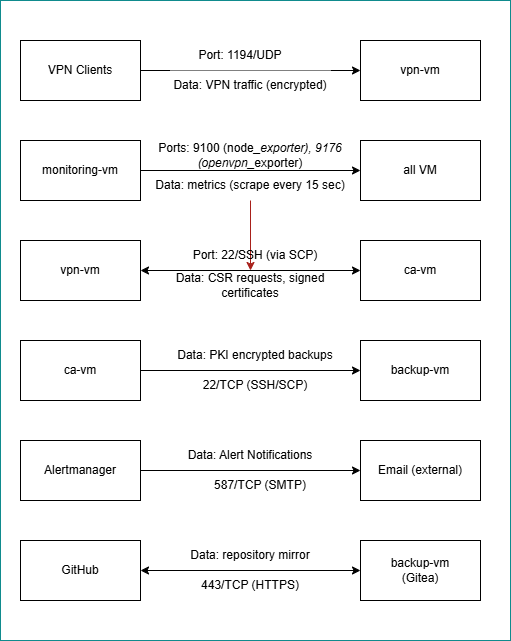

The diagram above was exported from draw.io. Its source (the exported page's mxGraphModel, read from the mxfile embedded in the PNG):
<mxGraphModel dx="786" dy="463" grid="1" gridSize="10" guides="1" tooltips="1" connect="1" arrows="1" fold="1" page="1" pageScale="1" pageWidth="827" pageHeight="1169" math="0" shadow="0">
  <root>
    <mxCell id="0" />
    <mxCell id="1" parent="0" />
    <mxCell id="OOseVWY4Y856q728hTCt-47" parent="1" style="whiteSpace=wrap;html=1;strokeColor=#0F8B8D;fontColor=#143642;fillColor=#FFFFFF;shadow=0;" value="" vertex="1">
      <mxGeometry height="640" width="510" x="20" as="geometry" />
    </mxCell>
    <mxCell id="OOseVWY4Y856q728hTCt-1" parent="1" style="rounded=0;whiteSpace=wrap;html=1;labelBackgroundColor=none;" value="" vertex="1">
      <mxGeometry height="60" width="120" x="40" y="40" as="geometry" />
    </mxCell>
    <mxCell id="OOseVWY4Y856q728hTCt-2" parent="1" style="rounded=0;whiteSpace=wrap;html=1;labelBackgroundColor=none;" value="" vertex="1">
      <mxGeometry height="60" width="120" x="40" y="140" as="geometry" />
    </mxCell>
    <mxCell id="OOseVWY4Y856q728hTCt-3" parent="1" style="rounded=0;whiteSpace=wrap;html=1;labelBackgroundColor=none;" value="" vertex="1">
      <mxGeometry height="60" width="120" x="40" y="240" as="geometry" />
    </mxCell>
    <mxCell id="OOseVWY4Y856q728hTCt-4" parent="1" style="rounded=0;whiteSpace=wrap;html=1;labelBackgroundColor=none;" value="" vertex="1">
      <mxGeometry height="60" width="120" x="40" y="340" as="geometry" />
    </mxCell>
    <mxCell id="OOseVWY4Y856q728hTCt-5" parent="1" style="rounded=0;whiteSpace=wrap;html=1;labelBackgroundColor=none;" value="" vertex="1">
      <mxGeometry height="60" width="120" x="40" y="440" as="geometry" />
    </mxCell>
    <mxCell id="OOseVWY4Y856q728hTCt-6" parent="1" style="rounded=0;whiteSpace=wrap;html=1;labelBackgroundColor=none;" value="" vertex="1">
      <mxGeometry height="60" width="120" x="40" y="540" as="geometry" />
    </mxCell>
    <mxCell id="OOseVWY4Y856q728hTCt-7" parent="1" style="rounded=0;whiteSpace=wrap;html=1;labelBackgroundColor=none;" value="" vertex="1">
      <mxGeometry height="60" width="120" x="380" y="40" as="geometry" />
    </mxCell>
    <mxCell id="OOseVWY4Y856q728hTCt-8" parent="1" style="rounded=0;whiteSpace=wrap;html=1;labelBackgroundColor=none;" value="" vertex="1">
      <mxGeometry height="60" width="120" x="380" y="140" as="geometry" />
    </mxCell>
    <mxCell id="OOseVWY4Y856q728hTCt-9" parent="1" style="rounded=0;whiteSpace=wrap;html=1;labelBackgroundColor=none;" value="" vertex="1">
      <mxGeometry height="60" width="120" x="380" y="240" as="geometry" />
    </mxCell>
    <mxCell id="OOseVWY4Y856q728hTCt-10" parent="1" style="rounded=0;whiteSpace=wrap;html=1;labelBackgroundColor=none;" value="" vertex="1">
      <mxGeometry height="60" width="120" x="380" y="340" as="geometry" />
    </mxCell>
    <mxCell id="OOseVWY4Y856q728hTCt-11" parent="1" style="rounded=0;whiteSpace=wrap;html=1;labelBackgroundColor=none;" value="" vertex="1">
      <mxGeometry height="60" width="120" x="380" y="440" as="geometry" />
    </mxCell>
    <mxCell id="OOseVWY4Y856q728hTCt-12" parent="1" style="rounded=0;whiteSpace=wrap;html=1;labelBackgroundColor=none;" value="" vertex="1">
      <mxGeometry height="60" width="120" x="380" y="540" as="geometry" />
    </mxCell>
    <mxCell id="OOseVWY4Y856q728hTCt-14" edge="1" parent="1" source="OOseVWY4Y856q728hTCt-1" style="endArrow=classic;html=1;rounded=0;exitX=1;exitY=0.5;exitDx=0;exitDy=0;entryX=0;entryY=0.5;entryDx=0;entryDy=0;labelBackgroundColor=none;fontColor=default;" target="OOseVWY4Y856q728hTCt-7" value="">
      <mxGeometry height="50" relative="1" width="50" as="geometry">
        <mxPoint x="380" y="270" as="sourcePoint" />
        <mxPoint x="430" y="220" as="targetPoint" />
      </mxGeometry>
    </mxCell>
    <mxCell id="OOseVWY4Y856q728hTCt-15" edge="1" parent="1" source="OOseVWY4Y856q728hTCt-2" style="endArrow=classic;html=1;rounded=0;exitX=1;exitY=0.5;exitDx=0;exitDy=0;entryX=0;entryY=0.5;entryDx=0;entryDy=0;labelBackgroundColor=none;fontColor=default;" target="OOseVWY4Y856q728hTCt-8" value="">
      <mxGeometry height="50" relative="1" width="50" as="geometry">
        <mxPoint x="380" y="270" as="sourcePoint" />
        <mxPoint x="430" y="220" as="targetPoint" />
      </mxGeometry>
    </mxCell>
    <mxCell id="OOseVWY4Y856q728hTCt-17" edge="1" parent="1" source="OOseVWY4Y856q728hTCt-4" style="endArrow=classic;html=1;rounded=0;exitX=1;exitY=0.5;exitDx=0;exitDy=0;entryX=0;entryY=0.5;entryDx=0;entryDy=0;labelBackgroundColor=none;fontColor=default;" target="OOseVWY4Y856q728hTCt-10" value="">
      <mxGeometry height="50" relative="1" width="50" as="geometry">
        <mxPoint x="380" y="270" as="sourcePoint" />
        <mxPoint x="430" y="220" as="targetPoint" />
      </mxGeometry>
    </mxCell>
    <mxCell id="OOseVWY4Y856q728hTCt-18" edge="1" parent="1" source="OOseVWY4Y856q728hTCt-5" style="endArrow=classic;html=1;rounded=0;exitX=1;exitY=0.5;exitDx=0;exitDy=0;entryX=0;entryY=0.5;entryDx=0;entryDy=0;labelBackgroundColor=none;fontColor=default;" target="OOseVWY4Y856q728hTCt-11" value="">
      <mxGeometry height="50" relative="1" width="50" as="geometry">
        <mxPoint x="380" y="470" as="sourcePoint" />
        <mxPoint x="430" y="420" as="targetPoint" />
      </mxGeometry>
    </mxCell>
    <mxCell id="OOseVWY4Y856q728hTCt-20" parent="1" style="text;html=1;whiteSpace=wrap;align=center;verticalAlign=middle;rounded=0;labelBackgroundColor=none;" value="VPN Clients" vertex="1">
      <mxGeometry height="30" width="80" x="60" y="55" as="geometry" />
    </mxCell>
    <mxCell id="OOseVWY4Y856q728hTCt-21" parent="1" style="text;html=1;whiteSpace=wrap;align=center;verticalAlign=middle;rounded=0;labelBackgroundColor=none;" value="vpn-vm" vertex="1">
      <mxGeometry height="30" width="60" x="410" y="55" as="geometry" />
    </mxCell>
    <mxCell id="OOseVWY4Y856q728hTCt-22" parent="1" style="text;html=1;whiteSpace=wrap;align=center;verticalAlign=middle;rounded=0;labelBackgroundColor=none;" value="Port: 1194/UDP" vertex="1">
      <mxGeometry height="30" width="120" x="200" y="40" as="geometry" />
    </mxCell>
    <mxCell id="OOseVWY4Y856q728hTCt-23" parent="1" style="text;html=1;whiteSpace=wrap;align=center;verticalAlign=middle;rounded=0;labelBackgroundColor=none;fillColor=default;" value="Data: VPN traffic (encrypted)" vertex="1">
      <mxGeometry height="30" width="160" x="190" y="70" as="geometry" />
    </mxCell>
    <mxCell id="OOseVWY4Y856q728hTCt-24" parent="1" style="text;html=1;whiteSpace=wrap;align=center;verticalAlign=middle;rounded=0;labelBackgroundColor=none;" value="monitoring-vm" vertex="1">
      <mxGeometry height="30" width="80" x="60" y="155" as="geometry" />
    </mxCell>
    <mxCell id="OOseVWY4Y856q728hTCt-25" parent="1" style="text;html=1;whiteSpace=wrap;align=center;verticalAlign=middle;rounded=0;labelBackgroundColor=none;" value="all VM" vertex="1">
      <mxGeometry height="30" width="60" x="410" y="155" as="geometry" />
    </mxCell>
    <mxCell id="OOseVWY4Y856q728hTCt-26" parent="1" style="text;html=1;whiteSpace=wrap;align=center;verticalAlign=middle;rounded=0;labelBackgroundColor=none;" value="Ports: 9100 (node&lt;span style=&quot;font-style: italic;&quot;&gt;_exporter), 9176 (openvpn_&lt;/span&gt;exporter)" vertex="1">
      <mxGeometry height="30" width="200" x="170" y="140" as="geometry" />
    </mxCell>
    <mxCell id="OOseVWY4Y856q728hTCt-48" edge="1" parent="1" source="OOseVWY4Y856q728hTCt-27" style="edgeStyle=orthogonalEdgeStyle;rounded=0;orthogonalLoop=1;jettySize=auto;html=1;strokeColor=#A8201A;fontColor=#143642;fillColor=#FAE5C7;" target="OOseVWY4Y856q728hTCt-32" value="">
      <mxGeometry relative="1" as="geometry" />
    </mxCell>
    <mxCell id="OOseVWY4Y856q728hTCt-27" parent="1" style="text;html=1;whiteSpace=wrap;align=center;verticalAlign=middle;rounded=0;labelBackgroundColor=none;" value="Data: metrics (scrape every 15 sec)" vertex="1">
      <mxGeometry height="30" width="200" x="170" y="170" as="geometry" />
    </mxCell>
    <mxCell id="OOseVWY4Y856q728hTCt-28" edge="1" parent="1" source="OOseVWY4Y856q728hTCt-3" style="endArrow=classic;startArrow=classic;html=1;rounded=0;exitX=1;exitY=0.5;exitDx=0;exitDy=0;entryX=0;entryY=0.5;entryDx=0;entryDy=0;labelBackgroundColor=none;fontColor=default;" target="OOseVWY4Y856q728hTCt-9" value="">
      <mxGeometry height="50" relative="1" width="50" as="geometry">
        <mxPoint x="380" y="270" as="sourcePoint" />
        <mxPoint x="430" y="220" as="targetPoint" />
      </mxGeometry>
    </mxCell>
    <mxCell id="OOseVWY4Y856q728hTCt-29" parent="1" style="text;html=1;whiteSpace=wrap;align=center;verticalAlign=middle;rounded=0;labelBackgroundColor=none;" value="vpn-vm" vertex="1">
      <mxGeometry height="30" width="60" x="70" y="255" as="geometry" />
    </mxCell>
    <mxCell id="OOseVWY4Y856q728hTCt-30" parent="1" style="text;html=1;whiteSpace=wrap;align=center;verticalAlign=middle;rounded=0;labelBackgroundColor=none;" value="ca-vm" vertex="1">
      <mxGeometry height="30" width="60" x="410" y="255" as="geometry" />
    </mxCell>
    <mxCell id="OOseVWY4Y856q728hTCt-31" parent="1" style="text;html=1;whiteSpace=wrap;align=center;verticalAlign=middle;rounded=0;labelBackgroundColor=none;" value="Port: 22/SSH (via SCP)" vertex="1">
      <mxGeometry height="30" width="170" x="190" y="240" as="geometry" />
    </mxCell>
    <mxCell id="OOseVWY4Y856q728hTCt-32" parent="1" style="text;html=1;whiteSpace=wrap;align=center;verticalAlign=middle;rounded=0;labelBackgroundColor=none;" value="Data: CSR requests, signed certificates" vertex="1">
      <mxGeometry height="30" width="180" x="180" y="270" as="geometry" />
    </mxCell>
    <mxCell id="OOseVWY4Y856q728hTCt-33" parent="1" style="text;html=1;whiteSpace=wrap;align=center;verticalAlign=middle;rounded=0;labelBackgroundColor=none;" value="ca-vm" vertex="1">
      <mxGeometry height="30" width="60" x="70" y="355" as="geometry" />
    </mxCell>
    <mxCell id="OOseVWY4Y856q728hTCt-34" parent="1" style="text;html=1;whiteSpace=wrap;align=center;verticalAlign=middle;rounded=0;labelBackgroundColor=none;" value="backup-vm" vertex="1">
      <mxGeometry height="30" width="70" x="405" y="355" as="geometry" />
    </mxCell>
    <mxCell id="OOseVWY4Y856q728hTCt-35" parent="1" style="text;html=1;whiteSpace=wrap;align=center;verticalAlign=middle;rounded=0;labelBackgroundColor=none;" value="Data: PKI encrypted backups" vertex="1">
      <mxGeometry height="30" width="210" x="170" y="340" as="geometry" />
    </mxCell>
    <mxCell id="OOseVWY4Y856q728hTCt-36" parent="1" style="text;html=1;whiteSpace=wrap;align=center;verticalAlign=middle;rounded=0;labelBackgroundColor=none;" value="Alertmanager" vertex="1">
      <mxGeometry height="30" width="60" x="70" y="455" as="geometry" />
    </mxCell>
    <mxCell id="OOseVWY4Y856q728hTCt-37" parent="1" style="text;html=1;whiteSpace=wrap;align=center;verticalAlign=middle;rounded=0;labelBackgroundColor=none;" value="Email (external)" vertex="1">
      <mxGeometry height="30" width="100" x="390" y="455" as="geometry" />
    </mxCell>
    <mxCell id="OOseVWY4Y856q728hTCt-38" parent="1" style="text;html=1;whiteSpace=wrap;align=center;verticalAlign=middle;rounded=0;labelBackgroundColor=none;" value="Data: Alert Notifications" vertex="1">
      <mxGeometry height="30" width="220" x="160" y="440" as="geometry" />
    </mxCell>
    <mxCell id="OOseVWY4Y856q728hTCt-39" edge="1" parent="1" source="OOseVWY4Y856q728hTCt-6" style="endArrow=classic;startArrow=classic;html=1;rounded=0;exitX=1;exitY=0.5;exitDx=0;exitDy=0;entryX=0;entryY=0.5;entryDx=0;entryDy=0;labelBackgroundColor=none;fontColor=default;" target="OOseVWY4Y856q728hTCt-12" value="">
      <mxGeometry height="50" relative="1" width="50" as="geometry">
        <mxPoint x="380" y="470" as="sourcePoint" />
        <mxPoint x="430" y="420" as="targetPoint" />
      </mxGeometry>
    </mxCell>
    <mxCell id="OOseVWY4Y856q728hTCt-40" parent="1" style="text;html=1;whiteSpace=wrap;align=center;verticalAlign=middle;rounded=0;labelBackgroundColor=none;" value="GitHub" vertex="1">
      <mxGeometry height="30" width="60" x="70" y="555" as="geometry" />
    </mxCell>
    <mxCell id="OOseVWY4Y856q728hTCt-41" parent="1" style="text;html=1;whiteSpace=wrap;align=center;verticalAlign=middle;rounded=0;labelBackgroundColor=none;" value="backup-vm (Gitea)" vertex="1">
      <mxGeometry height="30" width="100" x="390" y="555" as="geometry" />
    </mxCell>
    <mxCell id="OOseVWY4Y856q728hTCt-42" parent="1" style="text;html=1;whiteSpace=wrap;align=center;verticalAlign=middle;rounded=0;labelBackgroundColor=none;" value="Data: repository mirror" vertex="1">
      <mxGeometry height="30" width="190" x="175" y="540" as="geometry" />
    </mxCell>
    <mxCell id="OOseVWY4Y856q728hTCt-43" parent="1" style="text;html=1;whiteSpace=wrap;align=center;verticalAlign=middle;rounded=0;labelBackgroundColor=none;" value="22/TCP (SSH/SCP)" vertex="1">
      <mxGeometry height="30" width="160" x="195" y="370" as="geometry" />
    </mxCell>
    <mxCell id="OOseVWY4Y856q728hTCt-44" parent="1" style="text;html=1;whiteSpace=wrap;align=center;verticalAlign=middle;rounded=0;labelBackgroundColor=none;" value="587/TCP (SMTP)" vertex="1">
      <mxGeometry height="30" width="100" x="230" y="470" as="geometry" />
    </mxCell>
    <mxCell id="OOseVWY4Y856q728hTCt-45" parent="1" style="text;html=1;whiteSpace=wrap;align=center;verticalAlign=middle;rounded=0;labelBackgroundColor=none;" value="443/TCP (HTTPS)" vertex="1">
      <mxGeometry height="30" width="110" x="215" y="570" as="geometry" />
    </mxCell>
  </root>
</mxGraphModel>